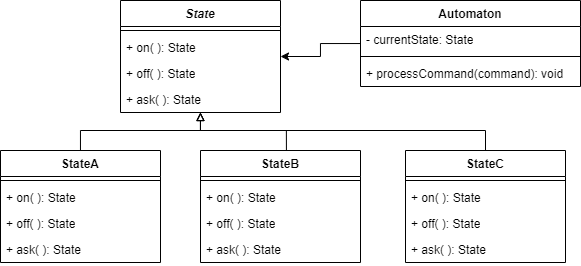

The diagram above was exported from draw.io. Its source (the exported page's mxGraphModel, read from the mxfile embedded in the PNG):
<mxGraphModel dx="913" dy="540" grid="1" gridSize="10" guides="1" tooltips="1" connect="1" arrows="1" fold="1" page="1" pageScale="1" pageWidth="1169" pageHeight="827" math="0" shadow="0">
  <root>
    <mxCell id="0" />
    <mxCell id="1" parent="0" />
    <mxCell id="2" value="" style="group" vertex="1" connectable="0" parent="1">
      <mxGeometry x="100" y="280" width="580" height="262" as="geometry" />
    </mxCell>
    <mxCell id="3" value="Automaton" style="swimlane;fontStyle=1;align=center;verticalAlign=top;childLayout=stackLayout;horizontal=1;startSize=26;horizontalStack=0;resizeParent=1;resizeParentMax=0;resizeLast=0;collapsible=1;marginBottom=0;whiteSpace=wrap;html=1;" vertex="1" parent="2">
      <mxGeometry x="360" width="220" height="86" as="geometry" />
    </mxCell>
    <mxCell id="4" value="-&amp;nbsp;currentState&lt;span style=&quot;background-color: initial;&quot;&gt;: State&lt;/span&gt;" style="text;strokeColor=none;fillColor=none;align=left;verticalAlign=top;spacingLeft=4;spacingRight=4;overflow=hidden;rotatable=0;points=[[0,0.5],[1,0.5]];portConstraint=eastwest;whiteSpace=wrap;html=1;" vertex="1" parent="3">
      <mxGeometry y="26" width="220" height="26" as="geometry" />
    </mxCell>
    <mxCell id="5" value="" style="line;strokeWidth=1;fillColor=none;align=left;verticalAlign=middle;spacingTop=-1;spacingLeft=3;spacingRight=3;rotatable=0;labelPosition=right;points=[];portConstraint=eastwest;strokeColor=inherit;" vertex="1" parent="3">
      <mxGeometry y="52" width="220" height="8" as="geometry" />
    </mxCell>
    <mxCell id="6" value="+&amp;nbsp;processCommand&lt;span style=&quot;background-color: initial;&quot;&gt;(command): void&lt;/span&gt;" style="text;strokeColor=none;fillColor=none;align=left;verticalAlign=top;spacingLeft=4;spacingRight=4;overflow=hidden;rotatable=0;points=[[0,0.5],[1,0.5]];portConstraint=eastwest;whiteSpace=wrap;html=1;" vertex="1" parent="3">
      <mxGeometry y="60" width="220" height="26" as="geometry" />
    </mxCell>
    <mxCell id="7" value="&lt;i&gt;State&lt;/i&gt;" style="swimlane;fontStyle=1;align=center;verticalAlign=top;childLayout=stackLayout;horizontal=1;startSize=26;horizontalStack=0;resizeParent=1;resizeParentMax=0;resizeLast=0;collapsible=1;marginBottom=0;whiteSpace=wrap;html=1;" vertex="1" parent="2">
      <mxGeometry x="120" width="160" height="112" as="geometry" />
    </mxCell>
    <mxCell id="8" value="" style="line;strokeWidth=1;fillColor=none;align=left;verticalAlign=middle;spacingTop=-1;spacingLeft=3;spacingRight=3;rotatable=0;labelPosition=right;points=[];portConstraint=eastwest;strokeColor=inherit;" vertex="1" parent="7">
      <mxGeometry y="26" width="160" height="8" as="geometry" />
    </mxCell>
    <mxCell id="9" value="+&amp;nbsp;on&lt;span style=&quot;background-color: initial;&quot;&gt;( ): State&lt;/span&gt;" style="text;strokeColor=none;fillColor=none;align=left;verticalAlign=top;spacingLeft=4;spacingRight=4;overflow=hidden;rotatable=0;points=[[0,0.5],[1,0.5]];portConstraint=eastwest;whiteSpace=wrap;html=1;" vertex="1" parent="7">
      <mxGeometry y="34" width="160" height="26" as="geometry" />
    </mxCell>
    <mxCell id="10" value="+&amp;nbsp;off&lt;span style=&quot;background-color: initial;&quot;&gt;( ): State&lt;/span&gt;" style="text;strokeColor=none;fillColor=none;align=left;verticalAlign=top;spacingLeft=4;spacingRight=4;overflow=hidden;rotatable=0;points=[[0,0.5],[1,0.5]];portConstraint=eastwest;whiteSpace=wrap;html=1;" vertex="1" parent="7">
      <mxGeometry y="60" width="160" height="26" as="geometry" />
    </mxCell>
    <mxCell id="11" value="+&amp;nbsp;ask&lt;span style=&quot;background-color: initial;&quot;&gt;( ): State&lt;/span&gt;" style="text;strokeColor=none;fillColor=none;align=left;verticalAlign=top;spacingLeft=4;spacingRight=4;overflow=hidden;rotatable=0;points=[[0,0.5],[1,0.5]];portConstraint=eastwest;whiteSpace=wrap;html=1;" vertex="1" parent="7">
      <mxGeometry y="86" width="160" height="26" as="geometry" />
    </mxCell>
    <mxCell id="12" style="edgeStyle=orthogonalEdgeStyle;rounded=0;orthogonalLoop=1;jettySize=auto;html=1;" edge="1" parent="2" source="3" target="7">
      <mxGeometry relative="1" as="geometry" />
    </mxCell>
    <mxCell id="13" value="StateA" style="swimlane;fontStyle=1;align=center;verticalAlign=top;childLayout=stackLayout;horizontal=1;startSize=26;horizontalStack=0;resizeParent=1;resizeParentMax=0;resizeLast=0;collapsible=1;marginBottom=0;whiteSpace=wrap;html=1;" vertex="1" parent="2">
      <mxGeometry y="150" width="160" height="112" as="geometry" />
    </mxCell>
    <mxCell id="14" value="" style="line;strokeWidth=1;fillColor=none;align=left;verticalAlign=middle;spacingTop=-1;spacingLeft=3;spacingRight=3;rotatable=0;labelPosition=right;points=[];portConstraint=eastwest;strokeColor=inherit;" vertex="1" parent="13">
      <mxGeometry y="26" width="160" height="8" as="geometry" />
    </mxCell>
    <mxCell id="15" value="+&amp;nbsp;on&lt;span style=&quot;background-color: initial;&quot;&gt;( ): State&lt;/span&gt;" style="text;strokeColor=none;fillColor=none;align=left;verticalAlign=top;spacingLeft=4;spacingRight=4;overflow=hidden;rotatable=0;points=[[0,0.5],[1,0.5]];portConstraint=eastwest;whiteSpace=wrap;html=1;" vertex="1" parent="13">
      <mxGeometry y="34" width="160" height="26" as="geometry" />
    </mxCell>
    <mxCell id="16" value="+&amp;nbsp;off&lt;span style=&quot;background-color: initial;&quot;&gt;( ): State&lt;/span&gt;" style="text;strokeColor=none;fillColor=none;align=left;verticalAlign=top;spacingLeft=4;spacingRight=4;overflow=hidden;rotatable=0;points=[[0,0.5],[1,0.5]];portConstraint=eastwest;whiteSpace=wrap;html=1;" vertex="1" parent="13">
      <mxGeometry y="60" width="160" height="26" as="geometry" />
    </mxCell>
    <mxCell id="17" value="+&amp;nbsp;ask&lt;span style=&quot;background-color: initial;&quot;&gt;( ): State&lt;/span&gt;" style="text;strokeColor=none;fillColor=none;align=left;verticalAlign=top;spacingLeft=4;spacingRight=4;overflow=hidden;rotatable=0;points=[[0,0.5],[1,0.5]];portConstraint=eastwest;whiteSpace=wrap;html=1;" vertex="1" parent="13">
      <mxGeometry y="86" width="160" height="26" as="geometry" />
    </mxCell>
    <mxCell id="18" style="edgeStyle=orthogonalEdgeStyle;rounded=0;orthogonalLoop=1;jettySize=auto;html=1;endArrow=block;endFill=0;" edge="1" parent="2" source="13" target="7">
      <mxGeometry relative="1" as="geometry">
        <Array as="points">
          <mxPoint x="80" y="130" />
          <mxPoint x="200" y="130" />
        </Array>
      </mxGeometry>
    </mxCell>
    <mxCell id="19" value="StateB" style="swimlane;fontStyle=1;align=center;verticalAlign=top;childLayout=stackLayout;horizontal=1;startSize=26;horizontalStack=0;resizeParent=1;resizeParentMax=0;resizeLast=0;collapsible=1;marginBottom=0;whiteSpace=wrap;html=1;" vertex="1" parent="2">
      <mxGeometry x="200" y="150" width="160" height="112" as="geometry" />
    </mxCell>
    <mxCell id="20" value="" style="line;strokeWidth=1;fillColor=none;align=left;verticalAlign=middle;spacingTop=-1;spacingLeft=3;spacingRight=3;rotatable=0;labelPosition=right;points=[];portConstraint=eastwest;strokeColor=inherit;" vertex="1" parent="19">
      <mxGeometry y="26" width="160" height="8" as="geometry" />
    </mxCell>
    <mxCell id="21" value="+&amp;nbsp;on&lt;span style=&quot;background-color: initial;&quot;&gt;( ): State&lt;/span&gt;" style="text;strokeColor=none;fillColor=none;align=left;verticalAlign=top;spacingLeft=4;spacingRight=4;overflow=hidden;rotatable=0;points=[[0,0.5],[1,0.5]];portConstraint=eastwest;whiteSpace=wrap;html=1;" vertex="1" parent="19">
      <mxGeometry y="34" width="160" height="26" as="geometry" />
    </mxCell>
    <mxCell id="22" value="+&amp;nbsp;off&lt;span style=&quot;background-color: initial;&quot;&gt;( ): State&lt;/span&gt;" style="text;strokeColor=none;fillColor=none;align=left;verticalAlign=top;spacingLeft=4;spacingRight=4;overflow=hidden;rotatable=0;points=[[0,0.5],[1,0.5]];portConstraint=eastwest;whiteSpace=wrap;html=1;" vertex="1" parent="19">
      <mxGeometry y="60" width="160" height="26" as="geometry" />
    </mxCell>
    <mxCell id="23" value="+&amp;nbsp;ask&lt;span style=&quot;background-color: initial;&quot;&gt;( ): State&lt;/span&gt;" style="text;strokeColor=none;fillColor=none;align=left;verticalAlign=top;spacingLeft=4;spacingRight=4;overflow=hidden;rotatable=0;points=[[0,0.5],[1,0.5]];portConstraint=eastwest;whiteSpace=wrap;html=1;" vertex="1" parent="19">
      <mxGeometry y="86" width="160" height="26" as="geometry" />
    </mxCell>
    <mxCell id="24" value="StateC" style="swimlane;fontStyle=1;align=center;verticalAlign=top;childLayout=stackLayout;horizontal=1;startSize=26;horizontalStack=0;resizeParent=1;resizeParentMax=0;resizeLast=0;collapsible=1;marginBottom=0;whiteSpace=wrap;html=1;" vertex="1" parent="2">
      <mxGeometry x="405" y="150" width="160" height="112" as="geometry" />
    </mxCell>
    <mxCell id="25" value="" style="line;strokeWidth=1;fillColor=none;align=left;verticalAlign=middle;spacingTop=-1;spacingLeft=3;spacingRight=3;rotatable=0;labelPosition=right;points=[];portConstraint=eastwest;strokeColor=inherit;" vertex="1" parent="24">
      <mxGeometry y="26" width="160" height="8" as="geometry" />
    </mxCell>
    <mxCell id="26" value="+&amp;nbsp;on&lt;span style=&quot;background-color: initial;&quot;&gt;( ): State&lt;/span&gt;" style="text;strokeColor=none;fillColor=none;align=left;verticalAlign=top;spacingLeft=4;spacingRight=4;overflow=hidden;rotatable=0;points=[[0,0.5],[1,0.5]];portConstraint=eastwest;whiteSpace=wrap;html=1;" vertex="1" parent="24">
      <mxGeometry y="34" width="160" height="26" as="geometry" />
    </mxCell>
    <mxCell id="27" value="+&amp;nbsp;off&lt;span style=&quot;background-color: initial;&quot;&gt;( ): State&lt;/span&gt;" style="text;strokeColor=none;fillColor=none;align=left;verticalAlign=top;spacingLeft=4;spacingRight=4;overflow=hidden;rotatable=0;points=[[0,0.5],[1,0.5]];portConstraint=eastwest;whiteSpace=wrap;html=1;" vertex="1" parent="24">
      <mxGeometry y="60" width="160" height="26" as="geometry" />
    </mxCell>
    <mxCell id="28" value="+&amp;nbsp;ask&lt;span style=&quot;background-color: initial;&quot;&gt;( ): State&lt;/span&gt;" style="text;strokeColor=none;fillColor=none;align=left;verticalAlign=top;spacingLeft=4;spacingRight=4;overflow=hidden;rotatable=0;points=[[0,0.5],[1,0.5]];portConstraint=eastwest;whiteSpace=wrap;html=1;" vertex="1" parent="24">
      <mxGeometry y="86" width="160" height="26" as="geometry" />
    </mxCell>
    <mxCell id="29" style="edgeStyle=orthogonalEdgeStyle;rounded=0;orthogonalLoop=1;jettySize=auto;html=1;exitX=0.5;exitY=0;exitDx=0;exitDy=0;endArrow=block;endFill=0;" edge="1" parent="2" source="24" target="7">
      <mxGeometry relative="1" as="geometry">
        <Array as="points">
          <mxPoint x="485" y="130" />
          <mxPoint x="200" y="130" />
        </Array>
      </mxGeometry>
    </mxCell>
    <mxCell id="30" style="edgeStyle=orthogonalEdgeStyle;rounded=0;orthogonalLoop=1;jettySize=auto;html=1;exitX=0.537;exitY=-0.004;exitDx=0;exitDy=0;exitPerimeter=0;endArrow=block;endFill=0;" edge="1" parent="2" source="19" target="7">
      <mxGeometry relative="1" as="geometry" />
    </mxCell>
  </root>
</mxGraphModel>